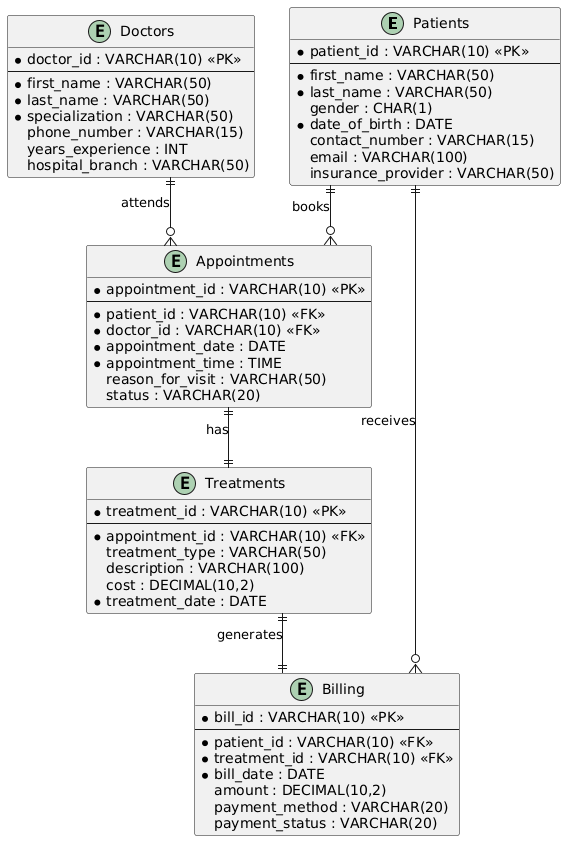

The diagram above was rendered by PlantUML. Its source (embedded in the PNG):
@startuml
skinparam linetype ortho
skinparam entity {
    BackgroundColor LightYellow
    BorderColor DarkGreen
}

entity "Patients" as patients {
    * patient_id : VARCHAR(10) <<PK>>
    --
    * first_name : VARCHAR(50)
    * last_name : VARCHAR(50)
    gender : CHAR(1)
    * date_of_birth : DATE
    contact_number : VARCHAR(15)
    email : VARCHAR(100)
    insurance_provider : VARCHAR(50)
}

entity "Doctors" as doctors {
    * doctor_id : VARCHAR(10) <<PK>>
    --
    * first_name : VARCHAR(50)
    * last_name : VARCHAR(50)
    * specialization : VARCHAR(50)
    phone_number : VARCHAR(15)
    years_experience : INT
    hospital_branch : VARCHAR(50)
}

entity "Appointments" as appointments {
    * appointment_id : VARCHAR(10) <<PK>>
    --
    * patient_id : VARCHAR(10) <<FK>>
    * doctor_id : VARCHAR(10) <<FK>>
    * appointment_date : DATE
    * appointment_time : TIME
    reason_for_visit : VARCHAR(50)
    status : VARCHAR(20)
}

entity "Treatments" as treatments {
    * treatment_id : VARCHAR(10) <<PK>>
    --
    * appointment_id : VARCHAR(10) <<FK>>
    treatment_type : VARCHAR(50)
    description : VARCHAR(100)
    cost : DECIMAL(10,2)
    * treatment_date : DATE
}

entity "Billing" as billing {
    * bill_id : VARCHAR(10) <<PK>>
    --
    * patient_id : VARCHAR(10) <<FK>>
    * treatment_id : VARCHAR(10) <<FK>>
    * bill_date : DATE
    amount : DECIMAL(10,2)
    payment_method : VARCHAR(20)
    payment_status : VARCHAR(20)
}

patients ||--o{ appointments : "books"
doctors ||--o{ appointments : "attends"
appointments ||--|| treatments : "has"
treatments ||--|| billing : "generates"
patients ||--o{ billing : "receives"
@enduml